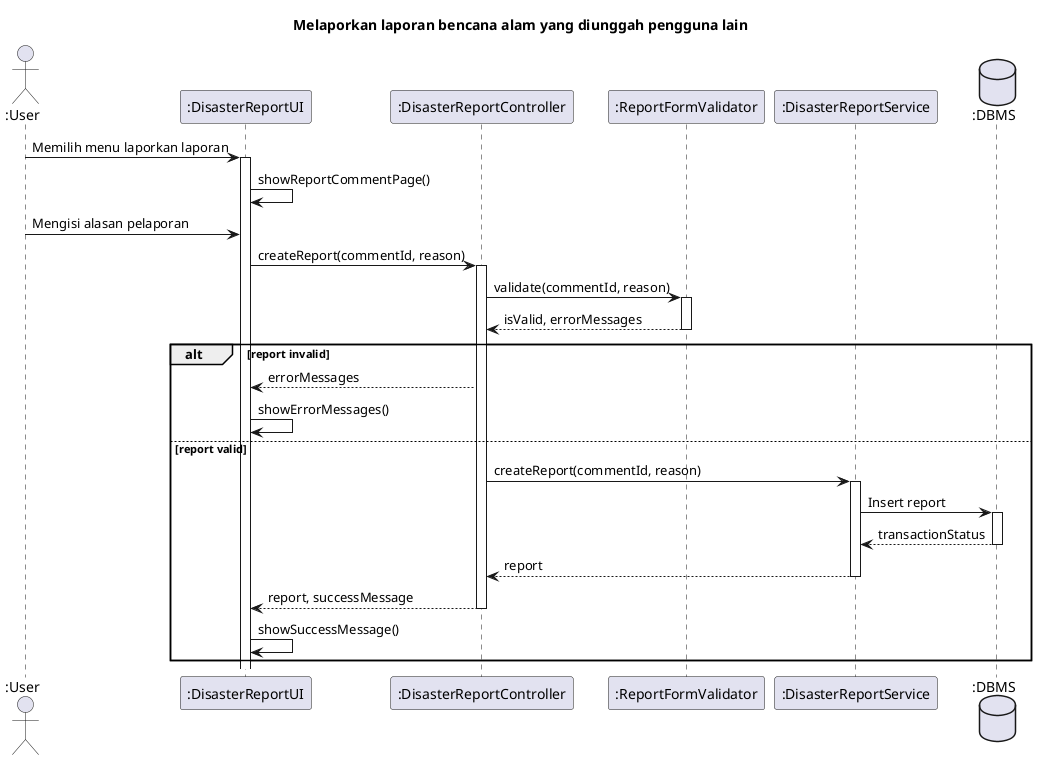

The diagram above was rendered by PlantUML. Its source (embedded in the PNG):
@startuml SD-MAP-021 - Melaporkan laporan bencana alam yang diunggah pengguna lain

title Melaporkan laporan bencana alam yang diunggah pengguna lain

actor ":User" as user
participant ":DisasterReportUI" as view
participant ":DisasterReportController" as controller
participant ":ReportFormValidator" as validator
participant ":DisasterReportService" as service
database ":DBMS" as db

user -> view ++: Memilih menu laporkan laporan
view -> view : showReportCommentPage()

user -> view : Mengisi alasan pelaporan 
view -> controller ++: createReport(commentId, reason)
  controller -> validator ++: validate(commentId, reason)
    return isValid, errorMessages

  alt report invalid
    controller --> view: errorMessages
    view -> view: showErrorMessages()
  else report valid
    controller -> service ++: createReport(commentId, reason)
      service -> db ++: Insert report
        return transactionStatus
      return report 
    return report, successMessage

    view -> view: showSuccessMessage()
  end

@enduml